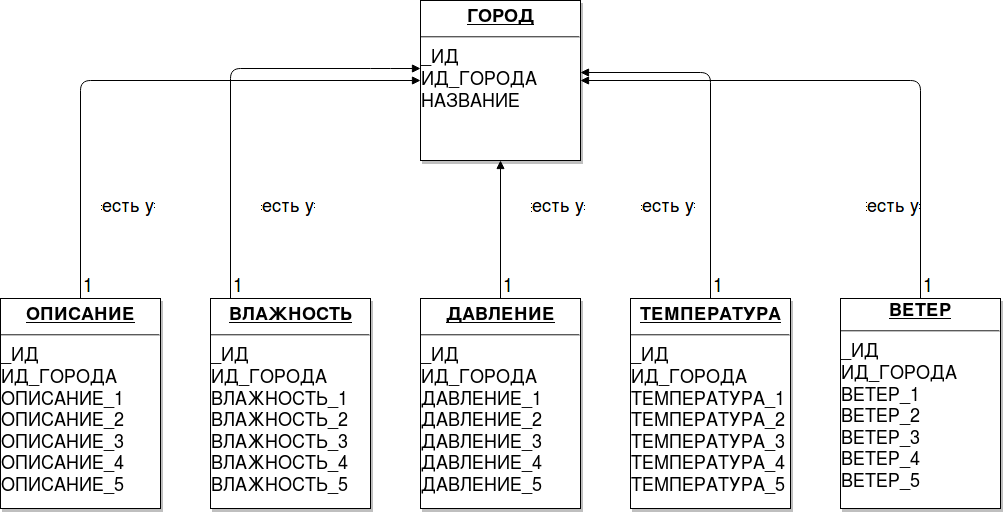

The diagram above was exported from draw.io. Its source (the exported page's mxGraphModel, read from the mxfile embedded in the PNG):
<mxGraphModel dx="1702" dy="466" grid="1" gridSize="10" guides="1" tooltips="1" connect="1" arrows="1" fold="1" page="1" pageScale="1" pageWidth="826" pageHeight="1169" math="0" shadow="0">
  <root>
    <mxCell id="0" style=";html=1;" />
    <mxCell id="1" style=";html=1;" parent="0" />
    <mxCell id="19" value="&lt;p style=&quot;margin: 0px ; margin-top: 4px ; text-align: center ; text-decoration: underline&quot;&gt;&lt;b&gt;ТЕМПЕРАТУРА&lt;/b&gt;&lt;br&gt;&lt;/p&gt;&lt;hr&gt;_ИД&lt;br&gt;ИД_ГОРОДА&lt;br&gt;ТЕМПЕРАТУРА_1&lt;br&gt;ТЕМПЕРАТУРА_2&lt;br&gt;ТЕМПЕРАТУРА_3&lt;br&gt;ТЕМПЕРАТУРА_4&lt;br&gt;ТЕМПЕРАТУРА_5" style="verticalAlign=top;align=left;overflow=fill;fontSize=18;fontFamily=Helvetica;html=1;strokeColor=#000000;shadow=1;fillColor=#FFFFFF;fontColor=#000000;" vertex="1" parent="1">
      <mxGeometry x="250" y="318" width="160" height="210" as="geometry" />
    </mxCell>
    <mxCell id="21" value="&lt;p style=&quot;margin: 0px ; margin-top: 4px ; text-align: center ; text-decoration: underline&quot;&gt;&lt;strong&gt;ГОРОД&lt;br&gt;&lt;/strong&gt;&lt;/p&gt;&lt;hr&gt;_ИД&lt;br&gt;ИД_ГОРОДА&lt;br&gt;НАЗВАНИЕ" style="verticalAlign=top;align=left;overflow=fill;fontSize=18;fontFamily=Helvetica;html=1;strokeColor=#000000;shadow=1;fillColor=#FFFFFF;fontColor=#000000;" vertex="1" parent="1">
      <mxGeometry x="40.00000000000002" y="19.99999999999983" width="160" height="160" as="geometry" />
    </mxCell>
    <mxCell id="47e5d9198c970aa7-117" value="&lt;p style=&quot;margin: 0px ; margin-top: 4px ; text-align: center ; text-decoration: underline&quot;&gt;&lt;strong&gt;ОПИСАНИЕ&lt;/strong&gt;&lt;/p&gt;&lt;hr&gt;_ИД&lt;br&gt;ИД_ГОРОДА&lt;br&gt;ОПИСАНИЕ_1&lt;br&gt;ОПИСАНИЕ_2&lt;br&gt;ОПИСАНИЕ_3&lt;br&gt;ОПИСАНИЕ_4&lt;br&gt;ОПИСАНИЕ_5" style="verticalAlign=top;align=left;overflow=fill;fontSize=18;fontFamily=Helvetica;html=1;strokeColor=#000000;shadow=1;fillColor=#FFFFFF;fontColor=#000000;" vertex="1" parent="1">
      <mxGeometry x="-380" y="318" width="160" height="210" as="geometry" />
    </mxCell>
    <mxCell id="47e5d9198c970aa7-118" value="&lt;strong&gt;&lt;/strong&gt;&lt;div align=&quot;center&quot;&gt;&lt;u&gt;&lt;strong&gt;ВЕТЕР&lt;/strong&gt;&lt;/u&gt;&lt;br&gt;&lt;/div&gt;&lt;strong&gt;&lt;/strong&gt;&lt;hr&gt;_ИД&lt;br&gt;ИД_ГОРОДА&lt;br&gt;ВЕТЕР_1&lt;br&gt;ВЕТЕР_2&lt;br&gt;ВЕТЕР_3&lt;br&gt;ВЕТЕР_4&lt;br&gt;ВЕТЕР_5" style="verticalAlign=top;align=left;overflow=fill;fontSize=18;fontFamily=Helvetica;html=1;strokeColor=#000000;shadow=1;fillColor=#FFFFFF;fontColor=#000000;" vertex="1" parent="1">
      <mxGeometry x="460" y="318" width="160" height="210" as="geometry" />
    </mxCell>
    <mxCell id="47e5d9198c970aa7-119" value="&lt;p style=&quot;margin: 0px ; margin-top: 4px ; text-align: center ; text-decoration: underline&quot;&gt;&lt;strong&gt;ВЛАЖНОСТЬ&lt;br&gt;&lt;/strong&gt;&lt;/p&gt;&lt;hr&gt;_ИД&lt;br&gt;ИД_ГОРОДА&lt;br&gt;ВЛАЖНОСТЬ_1&lt;br&gt;ВЛАЖНОСТЬ_2&lt;br&gt;ВЛАЖНОСТЬ_3&lt;br&gt;ВЛАЖНОСТЬ_4&lt;br&gt;ВЛАЖНОСТЬ_5" style="verticalAlign=top;align=left;overflow=fill;fontSize=18;fontFamily=Helvetica;html=1;strokeColor=#000000;shadow=1;fillColor=#FFFFFF;fontColor=#000000;" vertex="1" parent="1">
      <mxGeometry x="-170" y="318" width="160" height="210" as="geometry" />
    </mxCell>
    <mxCell id="47e5d9198c970aa7-120" value="&lt;p style=&quot;margin: 0px ; margin-top: 4px ; text-align: center ; text-decoration: underline&quot;&gt;&lt;strong&gt;ДАВЛЕНИЕ&lt;br&gt;&lt;/strong&gt;&lt;/p&gt;&lt;hr&gt;_ИД&lt;br&gt;ИД_ГОРОДА&lt;br&gt;ДАВЛЕНИЕ_1&lt;br&gt;ДАВЛЕНИЕ_2&lt;br&gt;ДАВЛЕНИЕ_3&lt;br&gt;ДАВЛЕНИЕ_4&lt;br&gt;ДАВЛЕНИЕ_5" style="verticalAlign=top;align=left;overflow=fill;fontSize=18;fontFamily=Helvetica;html=1;strokeColor=#000000;shadow=1;fillColor=#FFFFFF;fontColor=#000000;" vertex="1" parent="1">
      <mxGeometry x="40" y="318" width="160" height="210" as="geometry" />
    </mxCell>
    <mxCell id="47e5d9198c970aa7-136" value="есть у" style="endArrow=block;endFill=1;html=1;edgeStyle=orthogonalEdgeStyle;align=left;verticalAlign=top;exitX=0.5;exitY=0;entryX=0;entryY=0.5;fontSize=18;" edge="1" parent="1" source="47e5d9198c970aa7-117" target="21">
      <mxGeometry x="-0.6057" y="-20" relative="1" as="geometry">
        <mxPoint x="-410" y="198" as="sourcePoint" />
        <mxPoint x="10" y="68" as="targetPoint" />
        <Array as="points">
          <mxPoint x="-300" y="100" />
        </Array>
        <mxPoint as="offset" />
      </mxGeometry>
    </mxCell>
    <mxCell id="47e5d9198c970aa7-137" value="1" style="resizable=0;html=1;align=left;verticalAlign=bottom;labelBackgroundColor=#ffffff;fontSize=18;" vertex="1" connectable="0" parent="47e5d9198c970aa7-136">
      <mxGeometry x="-1" relative="1" as="geometry" />
    </mxCell>
    <mxCell id="47e5d9198c970aa7-138" value="есть у" style="endArrow=block;endFill=1;html=1;edgeStyle=orthogonalEdgeStyle;align=left;verticalAlign=top;fontSize=18;" edge="1" parent="1" source="47e5d9198c970aa7-119">
      <mxGeometry x="-0.4762" y="-30" relative="1" as="geometry">
        <mxPoint x="-90" y="108" as="sourcePoint" />
        <mxPoint x="40" y="88" as="targetPoint" />
        <Array as="points">
          <mxPoint x="-150" y="88" />
          <mxPoint y="88" />
        </Array>
        <mxPoint as="offset" />
      </mxGeometry>
    </mxCell>
    <mxCell id="47e5d9198c970aa7-139" value="1" style="resizable=0;html=1;align=left;verticalAlign=bottom;labelBackgroundColor=#ffffff;fontSize=18;" vertex="1" connectable="0" parent="47e5d9198c970aa7-138">
      <mxGeometry x="-1" relative="1" as="geometry" />
    </mxCell>
    <mxCell id="47e5d9198c970aa7-140" value="есть у" style="endArrow=block;endFill=1;html=1;edgeStyle=orthogonalEdgeStyle;align=left;verticalAlign=top;entryX=0.5;entryY=1;fontSize=18;" edge="1" parent="1" source="47e5d9198c970aa7-120" target="21">
      <mxGeometry x="0.5942" y="-30" relative="1" as="geometry">
        <mxPoint x="120" y="108" as="sourcePoint" />
        <mxPoint x="120" y="188" as="targetPoint" />
        <Array as="points" />
        <mxPoint as="offset" />
      </mxGeometry>
    </mxCell>
    <mxCell id="47e5d9198c970aa7-141" value="1" style="resizable=0;html=1;align=left;verticalAlign=bottom;labelBackgroundColor=#ffffff;fontSize=18;" vertex="1" connectable="0" parent="47e5d9198c970aa7-140">
      <mxGeometry x="-1" relative="1" as="geometry" />
    </mxCell>
    <mxCell id="47e5d9198c970aa7-142" value="есть у" style="endArrow=block;endFill=1;html=1;edgeStyle=orthogonalEdgeStyle;align=left;verticalAlign=top;exitX=0.5;exitY=0;fontSize=18;" edge="1" parent="1" source="19">
      <mxGeometry x="0.6629" y="116" relative="1" as="geometry">
        <mxPoint x="330" y="108" as="sourcePoint" />
        <mxPoint x="200" y="92" as="targetPoint" />
        <Array as="points">
          <mxPoint x="330" y="92" />
        </Array>
        <mxPoint as="offset" />
      </mxGeometry>
    </mxCell>
    <mxCell id="47e5d9198c970aa7-143" value="1" style="resizable=0;html=1;align=left;verticalAlign=bottom;labelBackgroundColor=#ffffff;fontSize=18;" vertex="1" connectable="0" parent="47e5d9198c970aa7-142">
      <mxGeometry x="-1" relative="1" as="geometry" />
    </mxCell>
    <mxCell id="47e5d9198c970aa7-144" value="&lt;font style=&quot;font-size: 18px;&quot;&gt;есть у&lt;/font&gt;" style="endArrow=block;endFill=1;html=1;edgeStyle=orthogonalEdgeStyle;align=left;verticalAlign=top;entryX=1;entryY=0.5;exitX=0.5;exitY=0;fontSize=18;" edge="1" parent="1" source="47e5d9198c970aa7-118" target="21">
      <mxGeometry x="-0.0219" y="108" relative="1" as="geometry">
        <mxPoint x="540" y="108" as="sourcePoint" />
        <mxPoint x="540" y="98" as="targetPoint" />
        <Array as="points">
          <mxPoint x="540" y="100" />
        </Array>
        <mxPoint as="offset" />
      </mxGeometry>
    </mxCell>
    <mxCell id="47e5d9198c970aa7-145" value="1" style="resizable=0;html=1;align=left;verticalAlign=bottom;labelBackgroundColor=#ffffff;fontSize=18;" vertex="1" connectable="0" parent="47e5d9198c970aa7-144">
      <mxGeometry x="-1" relative="1" as="geometry" />
    </mxCell>
  </root>
</mxGraphModel>